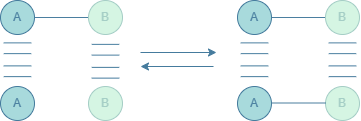

The diagram above was exported from draw.io. Its source (the exported page's mxGraphModel, read from the mxfile embedded in the PNG):
<mxGraphModel dx="786" dy="451" grid="0" gridSize="10" guides="1" tooltips="1" connect="1" arrows="1" fold="1" page="1" pageScale="1" pageWidth="827" pageHeight="583" math="0" shadow="0">
  <root>
    <mxCell id="0" />
    <mxCell id="1" parent="0" />
    <mxCell id="qvVJsYEz-qznc9F_YQ5S-12" edge="1" parent="1" style="endArrow=classic;html=1;rounded=0;strokeColor=light-dark(#457b9d, #ededed);" value="">
      <mxGeometry height="50" relative="1" width="50" as="geometry">
        <mxPoint x="273" y="227" as="sourcePoint" />
        <mxPoint x="349" y="227" as="targetPoint" />
      </mxGeometry>
    </mxCell>
    <mxCell id="qvVJsYEz-qznc9F_YQ5S-13" edge="1" parent="1" style="endArrow=classic;html=1;rounded=0;strokeColor=light-dark(#457b9d, #ededed);" value="">
      <mxGeometry height="50" relative="1" width="50" as="geometry">
        <mxPoint x="346" y="241" as="sourcePoint" />
        <mxPoint x="273" y="241" as="targetPoint" />
      </mxGeometry>
    </mxCell>
    <mxCell id="qvVJsYEz-qznc9F_YQ5S-14" parent="1" style="ellipse;whiteSpace=wrap;html=1;aspect=fixed;fontColor=light-dark(#4c81a1, #ededed);strokeColor=light-dark(#457b9d, #ededed);fillColor=light-dark(#a8dadc, #ededed);" value="A" vertex="1">
      <mxGeometry height="34" width="34" x="370" y="175" as="geometry" />
    </mxCell>
    <mxCell id="qvVJsYEz-qznc9F_YQ5S-15" edge="1" parent="1" source="qvVJsYEz-qznc9F_YQ5S-17" style="endArrow=none;html=1;rounded=0;strokeColor=light-dark(#4b7fa0, #ededed);exitX=1;exitY=0.5;exitDx=0;exitDy=0;" value="">
      <mxGeometry height="50" relative="1" width="50" as="geometry">
        <mxPoint x="407" y="192" as="sourcePoint" />
        <mxPoint x="471" y="192" as="targetPoint" />
      </mxGeometry>
    </mxCell>
    <mxCell id="qvVJsYEz-qznc9F_YQ5S-16" edge="1" parent="1" source="qvVJsYEz-qznc9F_YQ5S-14" style="endArrow=none;html=1;rounded=0;strokeColor=light-dark(#4b7fa0, #ededed);exitX=1;exitY=0.5;exitDx=0;exitDy=0;" target="qvVJsYEz-qznc9F_YQ5S-17" value="">
      <mxGeometry height="50" relative="1" width="50" as="geometry">
        <mxPoint x="404" y="192" as="sourcePoint" />
        <mxPoint x="471" y="192" as="targetPoint" />
      </mxGeometry>
    </mxCell>
    <mxCell id="qvVJsYEz-qznc9F_YQ5S-17" parent="1" style="ellipse;whiteSpace=wrap;html=1;aspect=fixed;fillColor=light-dark(#d5f5e3, #ededed);strokeColor=light-dark(#a5cec6, #ededed);fontColor=light-dark(#a5cec6, #ededed);" value="B" vertex="1">
      <mxGeometry height="34" width="34" x="458" y="175" as="geometry" />
    </mxCell>
    <mxCell id="qvVJsYEz-qznc9F_YQ5S-18" parent="1" style="ellipse;whiteSpace=wrap;html=1;aspect=fixed;fontColor=light-dark(#4c81a1, #ededed);strokeColor=light-dark(#457b9d, #ededed);fillColor=light-dark(#a8dadc, #ededed);" value="A" vertex="1">
      <mxGeometry height="34" width="34" x="370" y="261" as="geometry" />
    </mxCell>
    <mxCell id="qvVJsYEz-qznc9F_YQ5S-19" edge="1" parent="1" source="qvVJsYEz-qznc9F_YQ5S-20" style="endArrow=none;html=1;rounded=0;strokeColor=light-dark(#4b7fa0, #ededed);exitX=1;exitY=0.5;exitDx=0;exitDy=0;" value="">
      <mxGeometry height="50" relative="1" width="50" as="geometry">
        <mxPoint x="407" y="278" as="sourcePoint" />
        <mxPoint x="471" y="278" as="targetPoint" />
      </mxGeometry>
    </mxCell>
    <mxCell id="qvVJsYEz-qznc9F_YQ5S-20" parent="1" style="ellipse;whiteSpace=wrap;html=1;aspect=fixed;fillColor=light-dark(#d5f5e3, #ededed);strokeColor=light-dark(#a5cec6, #ededed);fontColor=light-dark(#a5cec6, #ededed);" value="B" vertex="1">
      <mxGeometry height="34" width="34" x="458" y="261" as="geometry" />
    </mxCell>
    <mxCell id="qvVJsYEz-qznc9F_YQ5S-21" parent="1" style="shape=partialRectangle;whiteSpace=wrap;html=1;bottom=0;top=0;fillColor=none;rotation=90;strokeColor=light-dark(#4b7fa0, #ededed);" value="" vertex="1">
      <mxGeometry height="27.5" width="10.75" x="381.62" y="209" as="geometry" />
    </mxCell>
    <mxCell id="qvVJsYEz-qznc9F_YQ5S-22" parent="1" style="shape=partialRectangle;whiteSpace=wrap;html=1;bottom=0;top=0;fillColor=none;rotation=90;strokeColor=light-dark(#457b9d, #ededed);" value="" vertex="1">
      <mxGeometry height="27.5" width="10.75" x="381.625" y="232.005" as="geometry" />
    </mxCell>
    <mxCell id="qvVJsYEz-qznc9F_YQ5S-23" parent="1" style="ellipse;whiteSpace=wrap;html=1;aspect=fixed;fontColor=light-dark(#4c81a1, #ededed);strokeColor=light-dark(#457b9d, #ededed);fillColor=light-dark(#a8dadc, #ededed);" value="A" vertex="1">
      <mxGeometry height="34" width="34" x="133" y="175" as="geometry" />
    </mxCell>
    <mxCell id="qvVJsYEz-qznc9F_YQ5S-24" edge="1" parent="1" source="qvVJsYEz-qznc9F_YQ5S-26" style="endArrow=none;html=1;rounded=0;strokeColor=light-dark(#4b7fa0, #ededed);exitX=1;exitY=0.5;exitDx=0;exitDy=0;" value="">
      <mxGeometry height="50" relative="1" width="50" as="geometry">
        <mxPoint x="170" y="192" as="sourcePoint" />
        <mxPoint x="234" y="192" as="targetPoint" />
      </mxGeometry>
    </mxCell>
    <mxCell id="qvVJsYEz-qznc9F_YQ5S-25" edge="1" parent="1" source="qvVJsYEz-qznc9F_YQ5S-23" style="endArrow=none;html=1;rounded=0;strokeColor=light-dark(#4b7fa0, #ededed);exitX=1;exitY=0.5;exitDx=0;exitDy=0;" target="qvVJsYEz-qznc9F_YQ5S-26" value="">
      <mxGeometry height="50" relative="1" width="50" as="geometry">
        <mxPoint x="167" y="192" as="sourcePoint" />
        <mxPoint x="234" y="192" as="targetPoint" />
      </mxGeometry>
    </mxCell>
    <mxCell id="qvVJsYEz-qznc9F_YQ5S-26" parent="1" style="ellipse;whiteSpace=wrap;html=1;aspect=fixed;fillColor=light-dark(#d5f5e3, #ededed);strokeColor=light-dark(#a5cec6, #ededed);fontColor=light-dark(#a5cec6, #ededed);" value="B" vertex="1">
      <mxGeometry height="34" width="34" x="221" y="175" as="geometry" />
    </mxCell>
    <mxCell id="qvVJsYEz-qznc9F_YQ5S-27" parent="1" style="ellipse;whiteSpace=wrap;html=1;aspect=fixed;fontColor=light-dark(#4c81a1, #ededed);strokeColor=light-dark(#457b9d, #ededed);fillColor=light-dark(#a8dadc, #ededed);" value="A" vertex="1">
      <mxGeometry height="34" width="34" x="133" y="261" as="geometry" />
    </mxCell>
    <mxCell id="qvVJsYEz-qznc9F_YQ5S-28" edge="1" parent="1" source="qvVJsYEz-qznc9F_YQ5S-29" style="endArrow=none;html=1;rounded=0;strokeColor=light-dark(#4b7fa0, #ededed);exitX=1;exitY=0.5;exitDx=0;exitDy=0;" value="">
      <mxGeometry height="50" relative="1" width="50" as="geometry">
        <mxPoint x="170" y="278" as="sourcePoint" />
        <mxPoint x="234" y="278" as="targetPoint" />
      </mxGeometry>
    </mxCell>
    <mxCell id="qvVJsYEz-qznc9F_YQ5S-29" parent="1" style="ellipse;whiteSpace=wrap;html=1;aspect=fixed;fillColor=light-dark(#d5f5e3, #ededed);strokeColor=light-dark(#a5cec6, #ededed);fontColor=light-dark(#a5cec6, #ededed);" value="B" vertex="1">
      <mxGeometry height="34" width="34" x="221" y="261" as="geometry" />
    </mxCell>
    <mxCell id="qvVJsYEz-qznc9F_YQ5S-30" parent="1" style="shape=partialRectangle;whiteSpace=wrap;html=1;bottom=0;top=0;fillColor=none;rotation=90;strokeColor=light-dark(#4b7fa0, #ededed);" value="" vertex="1">
      <mxGeometry height="27.5" width="10.75" x="144.62" y="209" as="geometry" />
    </mxCell>
    <mxCell id="qvVJsYEz-qznc9F_YQ5S-31" parent="1" style="shape=partialRectangle;whiteSpace=wrap;html=1;bottom=0;top=0;fillColor=none;rotation=90;strokeColor=light-dark(#457b9d, #ededed);" value="" vertex="1">
      <mxGeometry height="27.5" width="10.75" x="144.625" y="232.005" as="geometry" />
    </mxCell>
    <mxCell id="qvVJsYEz-qznc9F_YQ5S-32" parent="1" style="shape=partialRectangle;whiteSpace=wrap;html=1;bottom=0;top=0;fillColor=none;rotation=90;strokeColor=light-dark(#4b7fa0, #ededed);" value="" vertex="1">
      <mxGeometry height="27.5" width="10.75" x="469.625" y="209.005" as="geometry" />
    </mxCell>
    <mxCell id="qvVJsYEz-qznc9F_YQ5S-33" parent="1" style="shape=partialRectangle;whiteSpace=wrap;html=1;bottom=0;top=0;fillColor=none;rotation=90;strokeColor=light-dark(#457b9d, #ededed);" value="" vertex="1">
      <mxGeometry height="27.5" width="10.75" x="469.63" y="232.01" as="geometry" />
    </mxCell>
    <mxCell id="qvVJsYEz-qznc9F_YQ5S-34" parent="1" style="shape=partialRectangle;whiteSpace=wrap;html=1;bottom=0;top=0;fillColor=none;rotation=90;strokeColor=light-dark(#4b7fa0, #ededed);" value="" vertex="1">
      <mxGeometry height="27.5" width="10.75" x="232.625" y="210.495" as="geometry" />
    </mxCell>
    <mxCell id="qvVJsYEz-qznc9F_YQ5S-35" parent="1" style="shape=partialRectangle;whiteSpace=wrap;html=1;bottom=0;top=0;fillColor=none;rotation=90;strokeColor=light-dark(#457b9d, #ededed);" value="" vertex="1">
      <mxGeometry height="27.5" width="10.75" x="232.63" y="233.5" as="geometry" />
    </mxCell>
    <mxCell id="qvVJsYEz-qznc9F_YQ5S-36" edge="1" parent="1" style="endArrow=none;html=1;rounded=0;strokeColor=light-dark(#4b7fa0, #ededed);exitX=1;exitY=0.5;exitDx=0;exitDy=0;" value="">
      <mxGeometry height="50" relative="1" width="50" as="geometry">
        <mxPoint x="404" y="277.5" as="sourcePoint" />
        <mxPoint x="458" y="277.5" as="targetPoint" />
      </mxGeometry>
    </mxCell>
  </root>
</mxGraphModel>